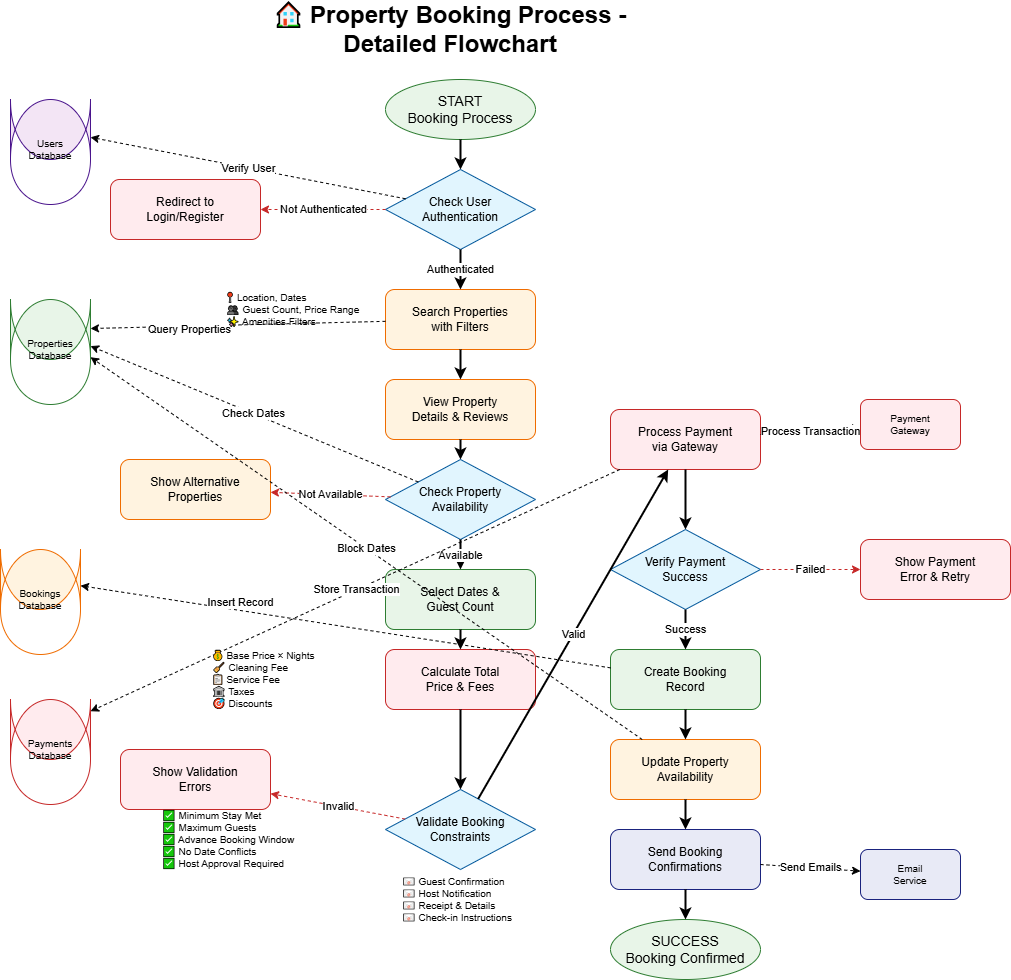

The diagram above was exported from draw.io. Its source (the exported page's mxGraphModel, read from the mxfile embedded in the PNG):
<mxGraphModel dx="2222" dy="1014" grid="1" gridSize="10" guides="1" tooltips="1" connect="1" arrows="1" fold="1" page="1" pageScale="1" pageWidth="827" pageHeight="1169" math="0" shadow="0">
  <root>
    <mxCell id="0" />
    <mxCell id="1" parent="0" />
    <mxCell id="cNZgob-DHvGO4204hw8T-1" value="🏠 Property Booking Process - Detailed Flowchart" style="text;html=1;strokeColor=none;fillColor=none;align=center;verticalAlign=middle;whiteSpace=wrap;rounded=0;fontSize=24;fontStyle=1" vertex="1" parent="1">
      <mxGeometry x="500" y="20" width="400" height="40" as="geometry" />
    </mxCell>
    <mxCell id="cNZgob-DHvGO4204hw8T-2" value="START&#10;Booking Process" style="ellipse;whiteSpace=wrap;html=1;fontSize=14;fillColor=#E8F5E8;strokeColor=#2E7D32;" vertex="1" parent="1">
      <mxGeometry x="635" y="90" width="150" height="60" as="geometry" />
    </mxCell>
    <mxCell id="cNZgob-DHvGO4204hw8T-3" value="Check User&#10;Authentication" style="rhombus;whiteSpace=wrap;html=1;fontSize=12;fillColor=#E1F5FE;strokeColor=#01579B;" vertex="1" parent="1">
      <mxGeometry x="635" y="180" width="150" height="80" as="geometry" />
    </mxCell>
    <mxCell id="cNZgob-DHvGO4204hw8T-4" value="Search Properties&#10;with Filters" style="rounded=1;whiteSpace=wrap;html=1;fontSize=12;fillColor=#FFF3E0;strokeColor=#EF6C00;" vertex="1" parent="1">
      <mxGeometry x="635" y="300" width="150" height="60" as="geometry" />
    </mxCell>
    <mxCell id="cNZgob-DHvGO4204hw8T-5" value="View Property&#10;Details &amp; Reviews" style="rounded=1;whiteSpace=wrap;html=1;fontSize=12;fillColor=#FFF3E0;strokeColor=#EF6C00;" vertex="1" parent="1">
      <mxGeometry x="635" y="390" width="150" height="60" as="geometry" />
    </mxCell>
    <mxCell id="cNZgob-DHvGO4204hw8T-6" value="Check Property&#10;Availability" style="rhombus;whiteSpace=wrap;html=1;fontSize=12;fillColor=#E1F5FE;strokeColor=#01579B;" vertex="1" parent="1">
      <mxGeometry x="635" y="470" width="150" height="80" as="geometry" />
    </mxCell>
    <mxCell id="cNZgob-DHvGO4204hw8T-7" value="Select Dates &amp;&#10;Guest Count" style="rounded=1;whiteSpace=wrap;html=1;fontSize=12;fillColor=#E8F5E8;strokeColor=#2E7D32;" vertex="1" parent="1">
      <mxGeometry x="635" y="580" width="150" height="60" as="geometry" />
    </mxCell>
    <mxCell id="cNZgob-DHvGO4204hw8T-8" value="Calculate Total&#10;Price &amp; Fees" style="rounded=1;whiteSpace=wrap;html=1;fontSize=12;fillColor=#FFEBEE;strokeColor=#C62828;" vertex="1" parent="1">
      <mxGeometry x="635" y="660" width="150" height="60" as="geometry" />
    </mxCell>
    <mxCell id="cNZgob-DHvGO4204hw8T-9" value="Validate Booking&#10;Constraints" style="rhombus;whiteSpace=wrap;html=1;fontSize=12;fillColor=#E1F5FE;strokeColor=#01579B;" vertex="1" parent="1">
      <mxGeometry x="635" y="800" width="150" height="80" as="geometry" />
    </mxCell>
    <mxCell id="cNZgob-DHvGO4204hw8T-10" value="Process Payment&#10;via Gateway" style="rounded=1;whiteSpace=wrap;html=1;fontSize=12;fillColor=#FFEBEE;strokeColor=#C62828;" vertex="1" parent="1">
      <mxGeometry x="860" y="420" width="150" height="60" as="geometry" />
    </mxCell>
    <mxCell id="cNZgob-DHvGO4204hw8T-11" value="Verify Payment&#10;Success" style="rhombus;whiteSpace=wrap;html=1;fontSize=12;fillColor=#E1F5FE;strokeColor=#01579B;" vertex="1" parent="1">
      <mxGeometry x="860" y="540" width="150" height="80" as="geometry" />
    </mxCell>
    <mxCell id="cNZgob-DHvGO4204hw8T-12" value="Create Booking&#10;Record" style="rounded=1;whiteSpace=wrap;html=1;fontSize=12;fillColor=#E8F5E8;strokeColor=#2E7D32;" vertex="1" parent="1">
      <mxGeometry x="860" y="660" width="150" height="60" as="geometry" />
    </mxCell>
    <mxCell id="cNZgob-DHvGO4204hw8T-13" value="Update Property&#10;Availability" style="rounded=1;whiteSpace=wrap;html=1;fontSize=12;fillColor=#FFF3E0;strokeColor=#EF6C00;" vertex="1" parent="1">
      <mxGeometry x="860" y="750" width="150" height="60" as="geometry" />
    </mxCell>
    <mxCell id="cNZgob-DHvGO4204hw8T-14" value="Send Booking&#10;Confirmations" style="rounded=1;whiteSpace=wrap;html=1;fontSize=12;fillColor=#E8EAF6;strokeColor=#1A237E;" vertex="1" parent="1">
      <mxGeometry x="860" y="840" width="150" height="60" as="geometry" />
    </mxCell>
    <mxCell id="cNZgob-DHvGO4204hw8T-15" value="SUCCESS&#10;Booking Confirmed" style="ellipse;whiteSpace=wrap;html=1;fontSize=14;fillColor=#E8F5E8;strokeColor=#2E7D32;" vertex="1" parent="1">
      <mxGeometry x="860" y="930" width="150" height="60" as="geometry" />
    </mxCell>
    <mxCell id="cNZgob-DHvGO4204hw8T-16" value="Redirect to&#10;Login/Register" style="rounded=1;whiteSpace=wrap;html=1;fontSize=12;fillColor=#FFEBEE;strokeColor=#C62828;" vertex="1" parent="1">
      <mxGeometry x="360" y="190" width="150" height="60" as="geometry" />
    </mxCell>
    <mxCell id="cNZgob-DHvGO4204hw8T-17" value="Show Alternative&#10;Properties" style="rounded=1;whiteSpace=wrap;html=1;fontSize=12;fillColor=#FFF3E0;strokeColor=#EF6C00;" vertex="1" parent="1">
      <mxGeometry x="370" y="470" width="150" height="60" as="geometry" />
    </mxCell>
    <mxCell id="cNZgob-DHvGO4204hw8T-18" value="Show Validation&#10;Errors" style="rounded=1;whiteSpace=wrap;html=1;fontSize=12;fillColor=#FFEBEE;strokeColor=#C62828;" vertex="1" parent="1">
      <mxGeometry x="370" y="760" width="150" height="60" as="geometry" />
    </mxCell>
    <mxCell id="cNZgob-DHvGO4204hw8T-19" value="Show Payment&#10;Error &amp; Retry" style="rounded=1;whiteSpace=wrap;html=1;fontSize=12;fillColor=#FFEBEE;strokeColor=#C62828;" vertex="1" parent="1">
      <mxGeometry x="1110" y="550" width="150" height="60" as="geometry" />
    </mxCell>
    <mxCell id="cNZgob-DHvGO4204hw8T-20" value="Users&#10;Database" style="shape=cylinder;whiteSpace=wrap;html=1;boundedLbl=1;backgroundOutline=1;size=15;fontSize=10;fillColor=#F3E5F5;strokeColor=#4A148C;" vertex="1" parent="1">
      <mxGeometry x="260" y="110" width="80" height="60" as="geometry" />
    </mxCell>
    <mxCell id="cNZgob-DHvGO4204hw8T-21" value="Properties&#10;Database" style="shape=cylinder;whiteSpace=wrap;html=1;boundedLbl=1;backgroundOutline=1;size=15;fontSize=10;fillColor=#E8F5E8;strokeColor=#2E7D32;" vertex="1" parent="1">
      <mxGeometry x="260" y="310" width="80" height="60" as="geometry" />
    </mxCell>
    <mxCell id="cNZgob-DHvGO4204hw8T-22" value="Bookings&#10;Database" style="shape=cylinder;whiteSpace=wrap;html=1;boundedLbl=1;backgroundOutline=1;size=15;fontSize=10;fillColor=#FFF3E0;strokeColor=#EF6C00;" vertex="1" parent="1">
      <mxGeometry x="250" y="560" width="80" height="60" as="geometry" />
    </mxCell>
    <mxCell id="cNZgob-DHvGO4204hw8T-23" value="Payments&#10;Database" style="shape=cylinder;whiteSpace=wrap;html=1;boundedLbl=1;backgroundOutline=1;size=15;fontSize=10;fillColor=#FFEBEE;strokeColor=#C62828;" vertex="1" parent="1">
      <mxGeometry x="260" y="710" width="80" height="60" as="geometry" />
    </mxCell>
    <mxCell id="cNZgob-DHvGO4204hw8T-24" value="Payment&#10;Gateway" style="shape=rectangle;rounded=1;whiteSpace=wrap;html=1;fontSize=10;fillColor=#FFEBEE;strokeColor=#C62828;" vertex="1" parent="1">
      <mxGeometry x="1110" y="410" width="100" height="50" as="geometry" />
    </mxCell>
    <mxCell id="cNZgob-DHvGO4204hw8T-25" value="Email&#10;Service" style="shape=rectangle;rounded=1;whiteSpace=wrap;html=1;fontSize=10;fillColor=#E8EAF6;strokeColor=#1A237E;" vertex="1" parent="1">
      <mxGeometry x="1110" y="860" width="100" height="50" as="geometry" />
    </mxCell>
    <mxCell id="cNZgob-DHvGO4204hw8T-26" value="" style="endArrow=classic;html=1;rounded=0;strokeWidth=2;" edge="1" parent="1" source="cNZgob-DHvGO4204hw8T-2" target="cNZgob-DHvGO4204hw8T-3">
      <mxGeometry width="50" height="50" relative="1" as="geometry" />
    </mxCell>
    <mxCell id="cNZgob-DHvGO4204hw8T-27" value="Authenticated" style="endArrow=classic;html=1;rounded=0;strokeWidth=2;" edge="1" parent="1" source="cNZgob-DHvGO4204hw8T-3" target="cNZgob-DHvGO4204hw8T-4">
      <mxGeometry width="50" height="50" relative="1" as="geometry" />
    </mxCell>
    <mxCell id="cNZgob-DHvGO4204hw8T-28" value="" style="endArrow=classic;html=1;rounded=0;strokeWidth=2;" edge="1" parent="1" source="cNZgob-DHvGO4204hw8T-4" target="cNZgob-DHvGO4204hw8T-5">
      <mxGeometry width="50" height="50" relative="1" as="geometry" />
    </mxCell>
    <mxCell id="cNZgob-DHvGO4204hw8T-29" value="" style="endArrow=classic;html=1;rounded=0;strokeWidth=2;" edge="1" parent="1" source="cNZgob-DHvGO4204hw8T-5" target="cNZgob-DHvGO4204hw8T-6">
      <mxGeometry width="50" height="50" relative="1" as="geometry" />
    </mxCell>
    <mxCell id="cNZgob-DHvGO4204hw8T-30" value="Available" style="endArrow=classic;html=1;rounded=0;strokeWidth=2;" edge="1" parent="1" source="cNZgob-DHvGO4204hw8T-6" target="cNZgob-DHvGO4204hw8T-7">
      <mxGeometry width="50" height="50" relative="1" as="geometry" />
    </mxCell>
    <mxCell id="cNZgob-DHvGO4204hw8T-31" value="" style="endArrow=classic;html=1;rounded=0;strokeWidth=2;" edge="1" parent="1" source="cNZgob-DHvGO4204hw8T-7" target="cNZgob-DHvGO4204hw8T-8">
      <mxGeometry width="50" height="50" relative="1" as="geometry" />
    </mxCell>
    <mxCell id="cNZgob-DHvGO4204hw8T-32" value="" style="endArrow=classic;html=1;rounded=0;strokeWidth=2;" edge="1" parent="1" source="cNZgob-DHvGO4204hw8T-8" target="cNZgob-DHvGO4204hw8T-9">
      <mxGeometry width="50" height="50" relative="1" as="geometry" />
    </mxCell>
    <mxCell id="cNZgob-DHvGO4204hw8T-33" value="Valid" style="endArrow=classic;html=1;rounded=0;strokeWidth=2;" edge="1" parent="1" source="cNZgob-DHvGO4204hw8T-9" target="cNZgob-DHvGO4204hw8T-10">
      <mxGeometry width="50" height="50" relative="1" as="geometry" />
    </mxCell>
    <mxCell id="cNZgob-DHvGO4204hw8T-34" value="" style="endArrow=classic;html=1;rounded=0;strokeWidth=2;" edge="1" parent="1" source="cNZgob-DHvGO4204hw8T-10" target="cNZgob-DHvGO4204hw8T-11">
      <mxGeometry width="50" height="50" relative="1" as="geometry" />
    </mxCell>
    <mxCell id="cNZgob-DHvGO4204hw8T-35" value="Success" style="endArrow=classic;html=1;rounded=0;strokeWidth=2;" edge="1" parent="1" source="cNZgob-DHvGO4204hw8T-11" target="cNZgob-DHvGO4204hw8T-12">
      <mxGeometry width="50" height="50" relative="1" as="geometry" />
    </mxCell>
    <mxCell id="cNZgob-DHvGO4204hw8T-36" value="" style="endArrow=classic;html=1;rounded=0;strokeWidth=2;" edge="1" parent="1" source="cNZgob-DHvGO4204hw8T-12" target="cNZgob-DHvGO4204hw8T-13">
      <mxGeometry width="50" height="50" relative="1" as="geometry" />
    </mxCell>
    <mxCell id="cNZgob-DHvGO4204hw8T-37" value="" style="endArrow=classic;html=1;rounded=0;strokeWidth=2;" edge="1" parent="1" source="cNZgob-DHvGO4204hw8T-13" target="cNZgob-DHvGO4204hw8T-14">
      <mxGeometry width="50" height="50" relative="1" as="geometry" />
    </mxCell>
    <mxCell id="cNZgob-DHvGO4204hw8T-38" value="" style="endArrow=classic;html=1;rounded=0;strokeWidth=2;" edge="1" parent="1" source="cNZgob-DHvGO4204hw8T-14" target="cNZgob-DHvGO4204hw8T-15">
      <mxGeometry width="50" height="50" relative="1" as="geometry" />
    </mxCell>
    <mxCell id="cNZgob-DHvGO4204hw8T-39" value="Not Authenticated" style="endArrow=classic;html=1;rounded=0;strokeWidth=1;strokeColor=#C62828;dashed=1;" edge="1" parent="1" source="cNZgob-DHvGO4204hw8T-3" target="cNZgob-DHvGO4204hw8T-16">
      <mxGeometry width="50" height="50" relative="1" as="geometry" />
    </mxCell>
    <mxCell id="cNZgob-DHvGO4204hw8T-40" value="Not Available" style="endArrow=classic;html=1;rounded=0;strokeWidth=1;strokeColor=#C62828;dashed=1;" edge="1" parent="1" source="cNZgob-DHvGO4204hw8T-6" target="cNZgob-DHvGO4204hw8T-17">
      <mxGeometry width="50" height="50" relative="1" as="geometry" />
    </mxCell>
    <mxCell id="cNZgob-DHvGO4204hw8T-41" value="Invalid" style="endArrow=classic;html=1;rounded=0;strokeWidth=1;strokeColor=#C62828;dashed=1;" edge="1" parent="1" source="cNZgob-DHvGO4204hw8T-9" target="cNZgob-DHvGO4204hw8T-18">
      <mxGeometry width="50" height="50" relative="1" as="geometry" />
    </mxCell>
    <mxCell id="cNZgob-DHvGO4204hw8T-42" value="Failed" style="endArrow=classic;html=1;rounded=0;strokeWidth=1;strokeColor=#C62828;dashed=1;" edge="1" parent="1" source="cNZgob-DHvGO4204hw8T-11" target="cNZgob-DHvGO4204hw8T-19">
      <mxGeometry width="50" height="50" relative="1" as="geometry" />
    </mxCell>
    <mxCell id="cNZgob-DHvGO4204hw8T-43" value="Verify User" style="endArrow=classic;html=1;rounded=0;strokeWidth=1;dashed=1;" edge="1" parent="1" source="cNZgob-DHvGO4204hw8T-3" target="cNZgob-DHvGO4204hw8T-20">
      <mxGeometry width="50" height="50" relative="1" as="geometry" />
    </mxCell>
    <mxCell id="cNZgob-DHvGO4204hw8T-44" value="Query Properties" style="endArrow=classic;html=1;rounded=0;strokeWidth=1;dashed=1;" edge="1" parent="1" source="cNZgob-DHvGO4204hw8T-4" target="cNZgob-DHvGO4204hw8T-21">
      <mxGeometry x="0.3226" y="3" width="50" height="50" relative="1" as="geometry">
        <mxPoint as="offset" />
      </mxGeometry>
    </mxCell>
    <mxCell id="cNZgob-DHvGO4204hw8T-45" value="Check Dates" style="endArrow=classic;html=1;rounded=0;strokeWidth=1;dashed=1;" edge="1" parent="1" source="cNZgob-DHvGO4204hw8T-6" target="cNZgob-DHvGO4204hw8T-21">
      <mxGeometry width="50" height="50" relative="1" as="geometry" />
    </mxCell>
    <mxCell id="cNZgob-DHvGO4204hw8T-46" value="Insert Record" style="endArrow=classic;html=1;rounded=0;strokeWidth=1;dashed=1;" edge="1" parent="1" source="cNZgob-DHvGO4204hw8T-12" target="cNZgob-DHvGO4204hw8T-22">
      <mxGeometry x="0.4003" y="-8" width="50" height="50" relative="1" as="geometry">
        <mxPoint as="offset" />
      </mxGeometry>
    </mxCell>
    <mxCell id="cNZgob-DHvGO4204hw8T-47" value="Block Dates" style="endArrow=classic;html=1;rounded=0;strokeWidth=1;dashed=1;" edge="1" parent="1" source="cNZgob-DHvGO4204hw8T-13" target="cNZgob-DHvGO4204hw8T-21">
      <mxGeometry width="50" height="50" relative="1" as="geometry" />
    </mxCell>
    <mxCell id="cNZgob-DHvGO4204hw8T-48" value="Process Transaction" style="endArrow=classic;html=1;rounded=0;strokeWidth=1;dashed=1;" edge="1" parent="1" source="cNZgob-DHvGO4204hw8T-10" target="cNZgob-DHvGO4204hw8T-24">
      <mxGeometry width="50" height="50" relative="1" as="geometry" />
    </mxCell>
    <mxCell id="cNZgob-DHvGO4204hw8T-49" value="Store Transaction" style="endArrow=classic;html=1;rounded=0;strokeWidth=1;dashed=1;" edge="1" parent="1" source="cNZgob-DHvGO4204hw8T-10" target="cNZgob-DHvGO4204hw8T-23">
      <mxGeometry width="50" height="50" relative="1" as="geometry" />
    </mxCell>
    <mxCell id="cNZgob-DHvGO4204hw8T-50" value="Send Emails" style="endArrow=classic;html=1;rounded=0;strokeWidth=1;dashed=1;" edge="1" parent="1" source="cNZgob-DHvGO4204hw8T-14" target="cNZgob-DHvGO4204hw8T-25">
      <mxGeometry width="50" height="50" relative="1" as="geometry" />
    </mxCell>
    <mxCell id="cNZgob-DHvGO4204hw8T-51" value="📍 Location, Dates&#10;👥 Guest Count, Price Range&#10;✨ Amenities Filters" style="text;html=1;strokeColor=none;fillColor=none;align=left;verticalAlign=middle;whiteSpace=wrap;rounded=0;fontSize=10;" vertex="1" parent="1">
      <mxGeometry x="474" y="290" width="140" height="60" as="geometry" />
    </mxCell>
    <mxCell id="cNZgob-DHvGO4204hw8T-52" value="💰 Base Price × Nights&#10;🧹 Cleaning Fee&#10;📋 Service Fee&#10;🏛 Taxes&#10;🎯 Discounts" style="text;html=1;strokeColor=none;fillColor=none;align=left;verticalAlign=middle;whiteSpace=wrap;rounded=0;fontSize=10;" vertex="1" parent="1">
      <mxGeometry x="460" y="660" width="140" height="60" as="geometry" />
    </mxCell>
    <mxCell id="cNZgob-DHvGO4204hw8T-53" value="✅ Minimum Stay Met&#10;✅ Maximum Guests&#10;✅ Advance Booking Window&#10;✅ No Date Conflicts&#10;✅ Host Approval Required" style="text;html=1;strokeColor=none;fillColor=none;align=left;verticalAlign=middle;whiteSpace=wrap;rounded=0;fontSize=10;" vertex="1" parent="1">
      <mxGeometry x="410" y="810" width="140" height="80" as="geometry" />
    </mxCell>
    <mxCell id="cNZgob-DHvGO4204hw8T-54" value="📧 Guest Confirmation&#10;📧 Host Notification&#10;📧 Receipt &amp; Details&#10;📧 Check-in Instructions" style="text;html=1;strokeColor=none;fillColor=none;align=left;verticalAlign=middle;whiteSpace=wrap;rounded=0;fontSize=10;" vertex="1" parent="1">
      <mxGeometry x="650" y="880" width="140" height="60" as="geometry" />
    </mxCell>
  </root>
</mxGraphModel>